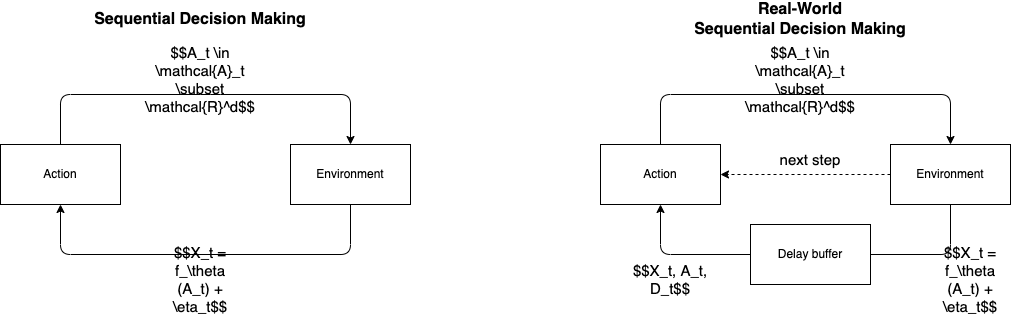

The diagram above was exported from draw.io. Its source (the exported page's mxGraphModel, read from the mxfile embedded in the PNG):
<mxGraphModel dx="1272" dy="829" grid="1" gridSize="10" guides="1" tooltips="1" connect="1" arrows="1" fold="1" page="1" pageScale="1" pageWidth="850" pageHeight="1100" math="1" shadow="0">
  <root>
    <mxCell id="0" />
    <mxCell id="1" parent="0" />
    <mxCell id="2" style="edgeStyle=none;html=1;exitX=0.5;exitY=0;exitDx=0;exitDy=0;entryX=0.5;entryY=0;entryDx=0;entryDy=0;" parent="1" source="3" target="5" edge="1">
      <mxGeometry relative="1" as="geometry">
        <Array as="points">
          <mxPoint x="190" y="200" />
          <mxPoint x="340" y="200" />
          <mxPoint x="480" y="200" />
        </Array>
      </mxGeometry>
    </mxCell>
    <mxCell id="3" value="Action" style="rounded=0;whiteSpace=wrap;html=1;" parent="1" vertex="1">
      <mxGeometry x="130" y="250" width="120" height="60" as="geometry" />
    </mxCell>
    <mxCell id="4" style="edgeStyle=none;html=1;exitX=0.5;exitY=1;exitDx=0;exitDy=0;entryX=0.5;entryY=1;entryDx=0;entryDy=0;fontSize=15;" parent="1" source="5" target="3" edge="1">
      <mxGeometry relative="1" as="geometry">
        <Array as="points">
          <mxPoint x="480" y="360" />
          <mxPoint x="190" y="360" />
        </Array>
      </mxGeometry>
    </mxCell>
    <mxCell id="5" value="Environment" style="rounded=0;whiteSpace=wrap;html=1;" parent="1" vertex="1">
      <mxGeometry x="420" y="250" width="120" height="60" as="geometry" />
    </mxCell>
    <mxCell id="6" value="&lt;font style=&quot;font-size: 15px&quot;&gt;$$A_t \in \mathcal{A}_t \subset \mathcal{R}^d$$&lt;/font&gt;" style="text;html=1;strokeColor=none;fillColor=none;align=center;verticalAlign=middle;whiteSpace=wrap;rounded=0;" parent="1" vertex="1">
      <mxGeometry x="290" y="170" width="80" height="30" as="geometry" />
    </mxCell>
    <mxCell id="7" value="&lt;span style=&quot;font-size: 15px&quot;&gt;$$X_t = f_\theta (A_t) + \eta_t$$&lt;br&gt;&lt;/span&gt;" style="text;html=1;strokeColor=none;fillColor=none;align=center;verticalAlign=middle;whiteSpace=wrap;rounded=0;" parent="1" vertex="1">
      <mxGeometry x="290" y="370" width="80" height="30" as="geometry" />
    </mxCell>
    <mxCell id="10" value="&lt;b&gt;&lt;font style=&quot;font-size: 16px&quot;&gt;Sequential Decision Making&lt;/font&gt;&lt;/b&gt;" style="text;html=1;strokeColor=none;fillColor=none;align=center;verticalAlign=middle;whiteSpace=wrap;rounded=0;" vertex="1" parent="1">
      <mxGeometry x="210" y="110" width="240" height="30" as="geometry" />
    </mxCell>
    <mxCell id="11" style="edgeStyle=none;html=1;exitX=0.5;exitY=0;exitDx=0;exitDy=0;entryX=0.5;entryY=0;entryDx=0;entryDy=0;" edge="1" parent="1" source="12" target="14">
      <mxGeometry relative="1" as="geometry">
        <Array as="points">
          <mxPoint x="790" y="200" />
          <mxPoint x="940" y="200" />
          <mxPoint x="1080" y="200" />
        </Array>
      </mxGeometry>
    </mxCell>
    <mxCell id="12" value="Action" style="rounded=0;whiteSpace=wrap;html=1;" vertex="1" parent="1">
      <mxGeometry x="730" y="250" width="120" height="60" as="geometry" />
    </mxCell>
    <mxCell id="13" style="edgeStyle=none;html=1;exitX=0.5;exitY=1;exitDx=0;exitDy=0;entryX=0.5;entryY=1;entryDx=0;entryDy=0;fontSize=15;" edge="1" parent="1" source="14" target="12">
      <mxGeometry relative="1" as="geometry">
        <Array as="points">
          <mxPoint x="1080" y="360" />
          <mxPoint x="790" y="360" />
        </Array>
      </mxGeometry>
    </mxCell>
    <mxCell id="18" style="edgeStyle=none;html=1;exitX=0;exitY=0.5;exitDx=0;exitDy=0;entryX=1;entryY=0.5;entryDx=0;entryDy=0;fontSize=16;dashed=1;" edge="1" parent="1" source="14" target="12">
      <mxGeometry relative="1" as="geometry" />
    </mxCell>
    <mxCell id="14" value="Environment" style="rounded=0;whiteSpace=wrap;html=1;" vertex="1" parent="1">
      <mxGeometry x="1020" y="250" width="120" height="60" as="geometry" />
    </mxCell>
    <mxCell id="15" value="&lt;font style=&quot;font-size: 15px&quot;&gt;$$A_t \in \mathcal{A}_t \subset \mathcal{R}^d$$&lt;/font&gt;" style="text;html=1;strokeColor=none;fillColor=none;align=center;verticalAlign=middle;whiteSpace=wrap;rounded=0;" vertex="1" parent="1">
      <mxGeometry x="890" y="170" width="80" height="30" as="geometry" />
    </mxCell>
    <mxCell id="16" value="&lt;span style=&quot;font-size: 15px&quot;&gt;$$X_t = f_\theta (A_t) + \eta_t$$&lt;br&gt;&lt;/span&gt;" style="text;html=1;strokeColor=none;fillColor=none;align=center;verticalAlign=middle;whiteSpace=wrap;rounded=0;" vertex="1" parent="1">
      <mxGeometry x="1060" y="370" width="80" height="30" as="geometry" />
    </mxCell>
    <mxCell id="17" value="&lt;b&gt;&lt;font style=&quot;font-size: 16px&quot;&gt;Real-World&lt;br&gt;Sequential Decision Making&lt;/font&gt;&lt;/b&gt;" style="text;html=1;strokeColor=none;fillColor=none;align=center;verticalAlign=middle;whiteSpace=wrap;rounded=0;" vertex="1" parent="1">
      <mxGeometry x="810" y="110" width="240" height="30" as="geometry" />
    </mxCell>
    <mxCell id="19" value="&lt;font style=&quot;font-size: 15px&quot;&gt;next step&lt;/font&gt;" style="text;html=1;strokeColor=none;fillColor=none;align=center;verticalAlign=middle;whiteSpace=wrap;rounded=0;" vertex="1" parent="1">
      <mxGeometry x="900" y="250" width="80" height="30" as="geometry" />
    </mxCell>
    <mxCell id="20" value="Delay buffer" style="rounded=0;whiteSpace=wrap;html=1;" vertex="1" parent="1">
      <mxGeometry x="880" y="330" width="120" height="60" as="geometry" />
    </mxCell>
    <mxCell id="22" value="&lt;span style=&quot;font-size: 15px&quot;&gt;$$X_t, A_t, D_t$$&lt;br&gt;&lt;/span&gt;" style="text;html=1;strokeColor=none;fillColor=none;align=center;verticalAlign=middle;whiteSpace=wrap;rounded=0;" vertex="1" parent="1">
      <mxGeometry x="760" y="370" width="80" height="30" as="geometry" />
    </mxCell>
  </root>
</mxGraphModel>